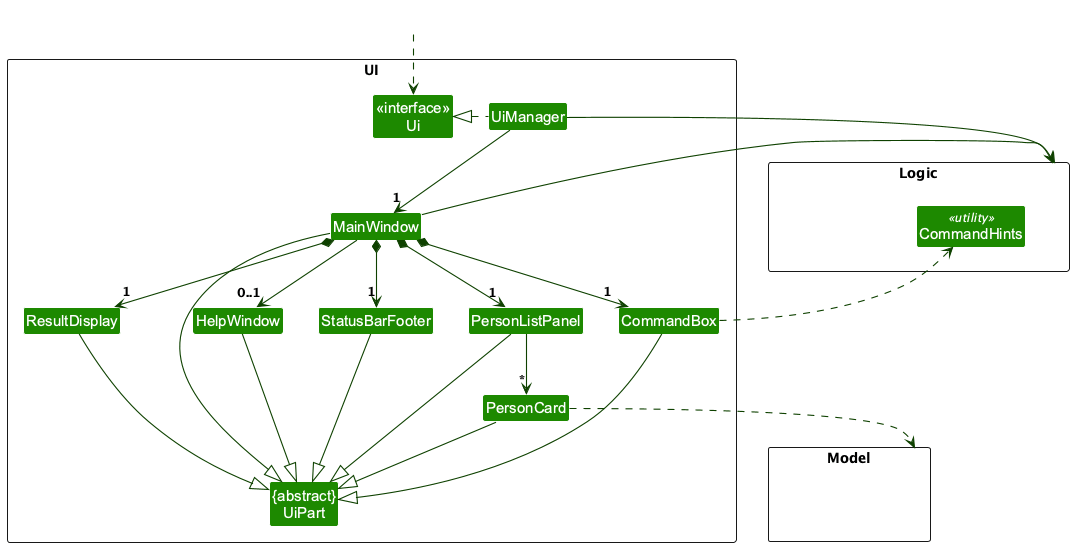

The diagram above was rendered by PlantUML. Its source (embedded in the PNG):
@startuml
!include style.puml
skinparam arrowThickness 1.1
skinparam arrowColor UI_COLOR_T4
skinparam classBackgroundColor UI_COLOR

package UI <<Rectangle>>{
Class "<<interface>>\nUi" as Ui
Class "{abstract}\nUiPart" as UiPart
Class UiManager
Class MainWindow
Class HelpWindow
Class ResultDisplay
Class PersonListPanel
Class PersonCard
Class StatusBarFooter
Class CommandBox
}

package Model <<Rectangle>> {
Class HiddenModel #FFFFFF
}

package Logic <<Rectangle>> {
Class HiddenLogic #FFFFFF
Class CommandHints <<utility>>
}

CommandBox ..> CommandHints

Class HiddenOutside #FFFFFF
HiddenOutside ..> Ui

UiManager .left.|> Ui
UiManager -down-> "1" MainWindow
MainWindow *-down->  "1" CommandBox
MainWindow *-down-> "1" ResultDisplay
MainWindow *-down-> "1" PersonListPanel
MainWindow *-down-> "1" StatusBarFooter
MainWindow --> "0..1" HelpWindow

PersonListPanel -down-> "*" PersonCard

MainWindow -left-|> UiPart

ResultDisplay --|> UiPart
CommandBox --|> UiPart
PersonListPanel --|> UiPart
PersonCard --|> UiPart
StatusBarFooter --|> UiPart
HelpWindow --|> UiPart

PersonCard ..> Model
UiManager -right-> Logic
MainWindow -left-> Logic

PersonListPanel -[hidden]left- HelpWindow
HelpWindow -[hidden]left- CommandBox
CommandBox -[hidden]left- ResultDisplay
ResultDisplay -[hidden]left- StatusBarFooter

MainWindow -[hidden]-|> UiPart
@enduml